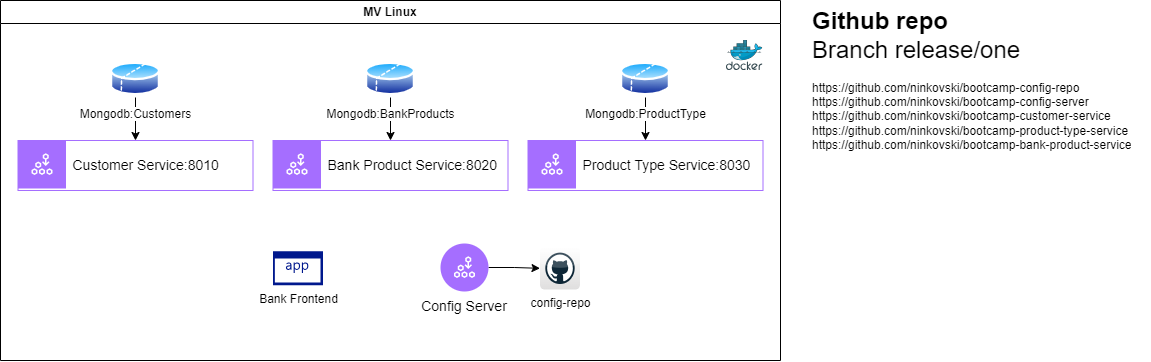

The diagram above was exported from draw.io. Its source (the exported page's mxGraphModel, read from the mxfile embedded in the PNG):
<mxGraphModel dx="1886" dy="1571" grid="1" gridSize="10" guides="1" tooltips="1" connect="1" arrows="1" fold="1" page="1" pageScale="1" pageWidth="850" pageHeight="1100" math="0" shadow="0">
  <root>
    <mxCell id="0" />
    <mxCell id="1" parent="0" />
    <mxCell id="XEKF_hELeJX3cY4YAF40-11" value="MV Linux" style="swimlane;whiteSpace=wrap;html=1;" parent="1" vertex="1">
      <mxGeometry x="-110" y="-260" width="780" height="360" as="geometry" />
    </mxCell>
    <mxCell id="XEKF_hELeJX3cY4YAF40-10" value="" style="image;sketch=0;aspect=fixed;html=1;points=[];align=center;fontSize=12;image=img/lib/mscae/Docker.svg;" parent="XEKF_hELeJX3cY4YAF40-11" vertex="1">
      <mxGeometry x="725.91" y="40" width="36.59" height="30" as="geometry" />
    </mxCell>
    <mxCell id="XEKF_hELeJX3cY4YAF40-1" value="" style="container=1;collapsible=0;expand=0;recursiveResize=0;html=1;whiteSpace=wrap;strokeColor=#A56EFF;fillColor=none;" parent="XEKF_hELeJX3cY4YAF40-11" vertex="1">
      <mxGeometry x="17.5" y="140" width="235" height="50" as="geometry" />
    </mxCell>
    <mxCell id="XEKF_hELeJX3cY4YAF40-2" value="Customer Service:8010" style="shape=rect;fillColor=#A56EFF;aspect=fixed;resizable=0;labelPosition=right;verticalLabelPosition=middle;align=left;verticalAlign=middle;strokeColor=none;part=1;spacingLeft=5;fontSize=14;" parent="XEKF_hELeJX3cY4YAF40-1" vertex="1">
      <mxGeometry width="48" height="48" relative="1" as="geometry" />
    </mxCell>
    <mxCell id="XEKF_hELeJX3cY4YAF40-3" value="" style="fillColor=#ffffff;shape=mxgraph.ibm_cloud.microservices--1;strokeColor=none;dashed=0;outlineConnect=0;html=1;labelPosition=center;verticalLabelPosition=bottom;verticalAlign=top;part=1;movable=0;resizable=0;rotatable=0;" parent="XEKF_hELeJX3cY4YAF40-2" vertex="1">
      <mxGeometry width="24" height="24" relative="1" as="geometry">
        <mxPoint x="12" y="12" as="offset" />
      </mxGeometry>
    </mxCell>
    <mxCell id="XEKF_hELeJX3cY4YAF40-4" value="" style="container=1;collapsible=0;expand=0;recursiveResize=0;html=1;whiteSpace=wrap;strokeColor=#A56EFF;fillColor=none;" parent="XEKF_hELeJX3cY4YAF40-11" vertex="1">
      <mxGeometry x="272.5" y="140" width="235" height="50" as="geometry" />
    </mxCell>
    <mxCell id="XEKF_hELeJX3cY4YAF40-5" value="Bank Product Service:8020" style="shape=rect;fillColor=#A56EFF;aspect=fixed;resizable=0;labelPosition=right;verticalLabelPosition=middle;align=left;verticalAlign=middle;strokeColor=none;part=1;spacingLeft=5;fontSize=14;" parent="XEKF_hELeJX3cY4YAF40-4" vertex="1">
      <mxGeometry width="48" height="48" relative="1" as="geometry" />
    </mxCell>
    <mxCell id="XEKF_hELeJX3cY4YAF40-6" value="" style="fillColor=#ffffff;shape=mxgraph.ibm_cloud.microservices--1;strokeColor=none;dashed=0;outlineConnect=0;html=1;labelPosition=center;verticalLabelPosition=bottom;verticalAlign=top;part=1;movable=0;resizable=0;rotatable=0;" parent="XEKF_hELeJX3cY4YAF40-5" vertex="1">
      <mxGeometry width="24" height="24" relative="1" as="geometry">
        <mxPoint x="12" y="12" as="offset" />
      </mxGeometry>
    </mxCell>
    <mxCell id="XEKF_hELeJX3cY4YAF40-7" value="" style="container=1;collapsible=0;expand=0;recursiveResize=0;html=1;whiteSpace=wrap;strokeColor=#A56EFF;fillColor=none;" parent="XEKF_hELeJX3cY4YAF40-11" vertex="1">
      <mxGeometry x="527.5" y="140" width="235" height="50" as="geometry" />
    </mxCell>
    <mxCell id="XEKF_hELeJX3cY4YAF40-8" value="Product Type Service:8030" style="shape=rect;fillColor=#A56EFF;aspect=fixed;resizable=0;labelPosition=right;verticalLabelPosition=middle;align=left;verticalAlign=middle;strokeColor=none;part=1;spacingLeft=5;fontSize=14;" parent="XEKF_hELeJX3cY4YAF40-7" vertex="1">
      <mxGeometry width="48" height="48" relative="1" as="geometry" />
    </mxCell>
    <mxCell id="XEKF_hELeJX3cY4YAF40-9" value="" style="fillColor=#ffffff;shape=mxgraph.ibm_cloud.microservices--1;strokeColor=none;dashed=0;outlineConnect=0;html=1;labelPosition=center;verticalLabelPosition=bottom;verticalAlign=top;part=1;movable=0;resizable=0;rotatable=0;" parent="XEKF_hELeJX3cY4YAF40-8" vertex="1">
      <mxGeometry width="24" height="24" relative="1" as="geometry">
        <mxPoint x="12" y="12" as="offset" />
      </mxGeometry>
    </mxCell>
    <mxCell id="XEKF_hELeJX3cY4YAF40-21" style="edgeStyle=orthogonalEdgeStyle;rounded=0;orthogonalLoop=1;jettySize=auto;html=1;" parent="XEKF_hELeJX3cY4YAF40-11" source="XEKF_hELeJX3cY4YAF40-12" target="XEKF_hELeJX3cY4YAF40-18" edge="1">
      <mxGeometry relative="1" as="geometry" />
    </mxCell>
    <mxCell id="XEKF_hELeJX3cY4YAF40-12" value="Config Server" style="shape=ellipse;fillColor=#A56EFF;aspect=fixed;resizable=0;labelPosition=center;verticalLabelPosition=bottom;align=center;verticalAlign=top;strokeColor=none;fontSize=14;" parent="XEKF_hELeJX3cY4YAF40-11" vertex="1">
      <mxGeometry x="440" y="243" width="48" height="48" as="geometry" />
    </mxCell>
    <mxCell id="XEKF_hELeJX3cY4YAF40-13" value="" style="fillColor=#ffffff;strokeColor=none;dashed=0;outlineConnect=0;html=1;labelPosition=center;verticalLabelPosition=bottom;verticalAlign=top;part=1;movable=0;resizable=0;rotatable=0;shape=mxgraph.ibm_cloud.microservices--1" parent="XEKF_hELeJX3cY4YAF40-12" vertex="1">
      <mxGeometry width="24" height="24" relative="1" as="geometry">
        <mxPoint x="12" y="12" as="offset" />
      </mxGeometry>
    </mxCell>
    <mxCell id="XEKF_hELeJX3cY4YAF40-18" value="config-repo" style="dashed=0;outlineConnect=0;html=1;align=center;labelPosition=center;verticalLabelPosition=bottom;verticalAlign=top;shape=mxgraph.webicons.github;gradientColor=#DFDEDE" parent="XEKF_hELeJX3cY4YAF40-11" vertex="1">
      <mxGeometry x="539.5" y="246.60000000000002" width="40" height="42.4" as="geometry" />
    </mxCell>
    <mxCell id="XEKF_hELeJX3cY4YAF40-25" style="edgeStyle=orthogonalEdgeStyle;rounded=0;orthogonalLoop=1;jettySize=auto;html=1;entryX=0.5;entryY=0;entryDx=0;entryDy=0;" parent="XEKF_hELeJX3cY4YAF40-11" source="XEKF_hELeJX3cY4YAF40-22" target="XEKF_hELeJX3cY4YAF40-1" edge="1">
      <mxGeometry relative="1" as="geometry" />
    </mxCell>
    <mxCell id="XEKF_hELeJX3cY4YAF40-22" value="Mongodb:Customers" style="image;aspect=fixed;perimeter=ellipsePerimeter;html=1;align=center;shadow=0;dashed=0;spacingTop=3;image=img/lib/active_directory/database_partition_2.svg;" parent="XEKF_hELeJX3cY4YAF40-11" vertex="1">
      <mxGeometry x="110" y="60" width="50" height="37" as="geometry" />
    </mxCell>
    <mxCell id="XEKF_hELeJX3cY4YAF40-26" style="edgeStyle=orthogonalEdgeStyle;rounded=0;orthogonalLoop=1;jettySize=auto;html=1;entryX=0.5;entryY=0;entryDx=0;entryDy=0;" parent="XEKF_hELeJX3cY4YAF40-11" source="XEKF_hELeJX3cY4YAF40-23" target="XEKF_hELeJX3cY4YAF40-4" edge="1">
      <mxGeometry relative="1" as="geometry" />
    </mxCell>
    <mxCell id="XEKF_hELeJX3cY4YAF40-23" value="Mongodb:BankProducts" style="image;aspect=fixed;perimeter=ellipsePerimeter;html=1;align=center;shadow=0;dashed=0;spacingTop=3;image=img/lib/active_directory/database_partition_2.svg;" parent="XEKF_hELeJX3cY4YAF40-11" vertex="1">
      <mxGeometry x="365" y="60" width="50" height="37" as="geometry" />
    </mxCell>
    <mxCell id="XEKF_hELeJX3cY4YAF40-29" style="edgeStyle=orthogonalEdgeStyle;rounded=0;orthogonalLoop=1;jettySize=auto;html=1;entryX=0.5;entryY=0;entryDx=0;entryDy=0;" parent="XEKF_hELeJX3cY4YAF40-11" source="XEKF_hELeJX3cY4YAF40-24" target="XEKF_hELeJX3cY4YAF40-7" edge="1">
      <mxGeometry relative="1" as="geometry" />
    </mxCell>
    <mxCell id="XEKF_hELeJX3cY4YAF40-24" value="Mongodb:ProductType" style="image;aspect=fixed;perimeter=ellipsePerimeter;html=1;align=center;shadow=0;dashed=0;spacingTop=3;image=img/lib/active_directory/database_partition_2.svg;" parent="XEKF_hELeJX3cY4YAF40-11" vertex="1">
      <mxGeometry x="620" y="60" width="50" height="37" as="geometry" />
    </mxCell>
    <mxCell id="XEKF_hELeJX3cY4YAF40-17" value="Bank Frontend" style="sketch=0;aspect=fixed;pointerEvents=1;shadow=0;dashed=0;html=1;strokeColor=none;labelPosition=center;verticalLabelPosition=bottom;verticalAlign=top;align=center;fillColor=#00188D;shape=mxgraph.mscae.enterprise.application" parent="XEKF_hELeJX3cY4YAF40-11" vertex="1">
      <mxGeometry x="272.5" y="250.8" width="50" height="34" as="geometry" />
    </mxCell>
    <mxCell id="XEKF_hELeJX3cY4YAF40-35" value="&lt;h1 style=&quot;margin-top: 0px;&quot;&gt;Github repo&lt;br&gt;&lt;span style=&quot;font-weight: normal;&quot;&gt;Branch release/one&lt;/span&gt;&lt;/h1&gt;&lt;div&gt;https://github.com/ninkovski/bootcamp-config-repo&lt;/div&gt;&lt;div&gt;https://github.com/ninkovski/bootcamp-config-server&lt;/div&gt;&lt;div&gt;https://github.com/ninkovski/bootcamp-customer-service&lt;/div&gt;&lt;div&gt;https://github.com/ninkovski/bootcamp-product-type-service&lt;/div&gt;&lt;div&gt;https://github.com/ninkovski/bootcamp-bank-product-service&lt;/div&gt;&lt;div&gt;&lt;br&gt;&lt;/div&gt;" style="text;html=1;whiteSpace=wrap;overflow=hidden;rounded=0;" parent="1" vertex="1">
      <mxGeometry x="700" y="-260" width="340" height="160" as="geometry" />
    </mxCell>
  </root>
</mxGraphModel>